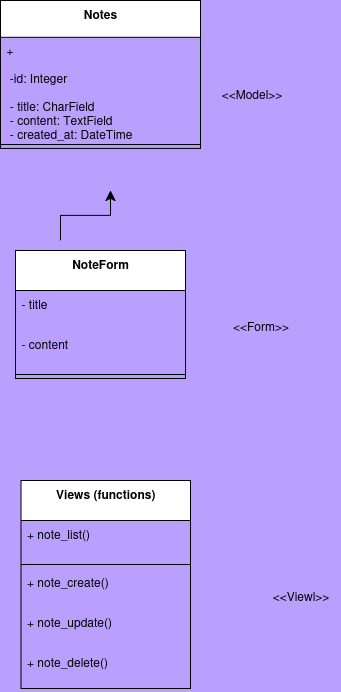

The diagram above was exported from draw.io. Its source (the exported page's mxGraphModel, read from the mxfile embedded in the PNG):
<mxGraphModel dx="1426" dy="770" grid="1" gridSize="10" guides="1" tooltips="1" connect="1" arrows="1" fold="1" page="1" pageScale="1" pageWidth="850" pageHeight="1100" background="#B9A0FF" math="0" shadow="0">
  <root>
    <mxCell id="0" />
    <mxCell id="1" parent="0" />
    <mxCell id="2" value="NoteForm" style="swimlane;fontStyle=1;align=center;verticalAlign=top;childLayout=stackLayout;horizontal=1;startSize=40;horizontalStack=0;resizeParent=1;resizeParentMax=0;resizeLast=0;collapsible=0;marginBottom=0;" parent="1" vertex="1">
      <mxGeometry x="205" y="260" width="170" height="128" as="geometry" />
    </mxCell>
    <mxCell id="3" value="- title" style="text;strokeColor=none;fillColor=none;align=left;verticalAlign=top;spacingLeft=4;spacingRight=4;overflow=hidden;rotatable=0;points=[[0,0.5],[1,0.5]];portConstraint=eastwest;" parent="2" vertex="1">
      <mxGeometry y="40" width="170" height="40" as="geometry" />
    </mxCell>
    <mxCell id="4" value="- content" style="text;strokeColor=none;fillColor=none;align=left;verticalAlign=top;spacingLeft=4;spacingRight=4;overflow=hidden;rotatable=0;points=[[0,0.5],[1,0.5]];portConstraint=eastwest;" parent="2" vertex="1">
      <mxGeometry y="80" width="170" height="40" as="geometry" />
    </mxCell>
    <mxCell id="5" style="line;strokeWidth=1;fillColor=none;align=left;verticalAlign=middle;spacingTop=-1;spacingLeft=3;spacingRight=3;rotatable=0;labelPosition=right;points=[];portConstraint=eastwest;strokeColor=inherit;" parent="2" vertex="1">
      <mxGeometry y="120" width="170" height="8" as="geometry" />
    </mxCell>
    <mxCell id="7" value="Views (functions)" style="swimlane;fontStyle=1;align=center;verticalAlign=top;childLayout=stackLayout;horizontal=1;startSize=40;horizontalStack=0;resizeParent=1;resizeParentMax=0;resizeLast=0;collapsible=0;marginBottom=0;" parent="1" vertex="1">
      <mxGeometry x="210.5" y="490" width="169.5" height="208" as="geometry" />
    </mxCell>
    <mxCell id="8" value="+ note_list()" style="text;strokeColor=none;fillColor=none;align=left;verticalAlign=top;spacingLeft=4;spacingRight=4;overflow=hidden;rotatable=0;points=[[0,0.5],[1,0.5]];portConstraint=eastwest;" parent="7" vertex="1">
      <mxGeometry y="40" width="169.5" height="40" as="geometry" />
    </mxCell>
    <mxCell id="9" style="line;strokeWidth=1;fillColor=none;align=left;verticalAlign=middle;spacingTop=-1;spacingLeft=3;spacingRight=3;rotatable=0;labelPosition=right;points=[];portConstraint=eastwest;strokeColor=inherit;" parent="7" vertex="1">
      <mxGeometry y="80" width="169.5" height="8" as="geometry" />
    </mxCell>
    <mxCell id="10" value="+ note_create()" style="text;strokeColor=none;fillColor=none;align=left;verticalAlign=top;spacingLeft=4;spacingRight=4;overflow=hidden;rotatable=0;points=[[0,0.5],[1,0.5]];portConstraint=eastwest;" parent="7" vertex="1">
      <mxGeometry y="88" width="169.5" height="40" as="geometry" />
    </mxCell>
    <mxCell id="11" value="+ note_update()" style="text;strokeColor=none;fillColor=none;align=left;verticalAlign=top;spacingLeft=4;spacingRight=4;overflow=hidden;rotatable=0;points=[[0,0.5],[1,0.5]];portConstraint=eastwest;" parent="7" vertex="1">
      <mxGeometry y="128" width="169.5" height="40" as="geometry" />
    </mxCell>
    <mxCell id="BYvLJpWUukdDnbfwLVQ1-41" value="+ note_delete()" style="text;strokeColor=none;fillColor=none;align=left;verticalAlign=top;spacingLeft=4;spacingRight=4;overflow=hidden;rotatable=0;points=[[0,0.5],[1,0.5]];portConstraint=eastwest;" vertex="1" parent="7">
      <mxGeometry y="168" width="169.5" height="40" as="geometry" />
    </mxCell>
    <mxCell id="17" value="Notes" style="swimlane;fontStyle=1;align=center;verticalAlign=top;childLayout=stackLayout;horizontal=1;startSize=36.8;horizontalStack=0;resizeParent=1;resizeParentMax=0;resizeLast=0;collapsible=0;marginBottom=0;" parent="1" vertex="1">
      <mxGeometry x="190" y="10" width="200" height="148" as="geometry" />
    </mxCell>
    <mxCell id="18" value="+&#10;&#10; -id: Integer&#10;&#10; - title: CharField&#10; - content: TextField&#10; - created_at: DateTime  " style="text;strokeColor=none;fillColor=none;align=left;verticalAlign=top;spacingLeft=4;spacingRight=4;overflow=hidden;rotatable=0;points=[[0,0.5],[1,0.5]];portConstraint=eastwest;" parent="17" vertex="1">
      <mxGeometry y="36.8" width="200" height="103.2" as="geometry" />
    </mxCell>
    <mxCell id="21" style="line;strokeWidth=1;fillColor=none;align=left;verticalAlign=middle;spacingTop=-1;spacingLeft=3;spacingRight=3;rotatable=0;labelPosition=right;points=[];portConstraint=eastwest;strokeColor=inherit;" parent="17" vertex="1">
      <mxGeometry y="140" width="200" height="8" as="geometry" />
    </mxCell>
    <mxCell id="BYvLJpWUukdDnbfwLVQ1-42" value="" style="edgeStyle=elbowEdgeStyle;elbow=vertical;endArrow=classic;html=1;curved=0;rounded=0;endSize=8;startSize=8;" edge="1" parent="1">
      <mxGeometry width="50" height="50" relative="1" as="geometry">
        <mxPoint x="250" y="250" as="sourcePoint" />
        <mxPoint x="300" y="200" as="targetPoint" />
      </mxGeometry>
    </mxCell>
    <mxCell id="BYvLJpWUukdDnbfwLVQ1-43" value="&amp;lt;&amp;lt;Model&amp;gt;&amp;gt;" style="text;html=1;align=center;verticalAlign=middle;resizable=0;points=[];autosize=1;strokeColor=none;fillColor=none;" vertex="1" parent="1">
      <mxGeometry x="401" y="88" width="80" height="30" as="geometry" />
    </mxCell>
    <mxCell id="BYvLJpWUukdDnbfwLVQ1-44" value="&amp;lt;&amp;lt;Form&amp;gt;&amp;gt;" style="text;html=1;align=center;verticalAlign=middle;resizable=0;points=[];autosize=1;strokeColor=none;fillColor=none;" vertex="1" parent="1">
      <mxGeometry x="410" y="320" width="80" height="30" as="geometry" />
    </mxCell>
    <mxCell id="BYvLJpWUukdDnbfwLVQ1-45" value="&amp;lt;&amp;lt;Viewl&amp;gt;&amp;gt;" style="text;html=1;align=center;verticalAlign=middle;resizable=0;points=[];autosize=1;strokeColor=none;fillColor=none;" vertex="1" parent="1">
      <mxGeometry x="450" y="590" width="80" height="30" as="geometry" />
    </mxCell>
  </root>
</mxGraphModel>